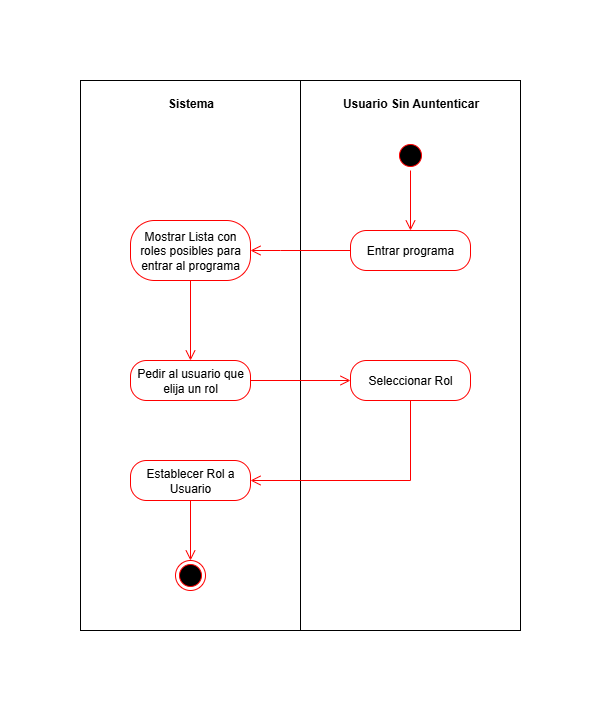

The diagram above was exported from draw.io. Its source (the exported page's mxGraphModel, read from the mxfile embedded in the PNG):
<mxGraphModel dx="1426" dy="841" grid="1" gridSize="10" guides="1" tooltips="1" connect="1" arrows="1" fold="1" page="1" pageScale="1" pageWidth="827" pageHeight="1169" math="0" shadow="0">
  <root>
    <mxCell id="0" />
    <mxCell id="1" parent="0" />
    <mxCell id="FxhMo-g7Yz77-BY89j6r-2" value="" style="rounded=0;whiteSpace=wrap;html=1;movable=0;resizable=0;rotatable=0;deletable=0;editable=0;locked=1;connectable=0;fillColor=default;strokeColor=none;" parent="1" vertex="1">
      <mxGeometry x="114" y="230" width="600" height="710" as="geometry" />
    </mxCell>
    <mxCell id="8wmU401HQid1UuOka48V-1" value="" style="rounded=0;whiteSpace=wrap;html=1;movable=0;resizable=0;rotatable=0;deletable=0;editable=0;locked=1;connectable=0;fillColor=default;" parent="1" vertex="1">
      <mxGeometry x="194" y="310" width="220" height="550" as="geometry" />
    </mxCell>
    <mxCell id="8wmU401HQid1UuOka48V-4" value="" style="rounded=0;whiteSpace=wrap;html=1;movable=0;resizable=0;rotatable=0;deletable=0;editable=0;locked=1;connectable=0;fillColor=default;" parent="1" vertex="1">
      <mxGeometry x="414" y="310" width="220" height="550" as="geometry" />
    </mxCell>
    <mxCell id="8wmU401HQid1UuOka48V-2" value="" style="ellipse;html=1;shape=startState;fillColor=#000000;strokeColor=#ff0000;movable=0;resizable=0;rotatable=0;deletable=0;editable=0;locked=1;connectable=0;" parent="1" vertex="1">
      <mxGeometry x="509" y="370" width="30" height="30" as="geometry" />
    </mxCell>
    <mxCell id="8wmU401HQid1UuOka48V-3" value="" style="edgeStyle=orthogonalEdgeStyle;html=1;verticalAlign=bottom;endArrow=open;endSize=8;strokeColor=#ff0000;rounded=0;entryX=0.5;entryY=0;entryDx=0;entryDy=0;movable=0;resizable=0;rotatable=0;deletable=0;editable=0;locked=1;connectable=0;" parent="1" source="8wmU401HQid1UuOka48V-2" target="8wmU401HQid1UuOka48V-8" edge="1">
      <mxGeometry relative="1" as="geometry">
        <mxPoint x="529" y="460" as="targetPoint" />
      </mxGeometry>
    </mxCell>
    <mxCell id="8wmU401HQid1UuOka48V-5" value="Sistema" style="text;align=center;fontStyle=1;verticalAlign=middle;spacingLeft=3;spacingRight=3;strokeColor=none;rotatable=0;points=[[0,0.5],[1,0.5]];portConstraint=eastwest;html=1;movable=0;resizable=0;deletable=0;editable=0;locked=1;connectable=0;" parent="1" vertex="1">
      <mxGeometry x="264" y="320" width="80" height="26" as="geometry" />
    </mxCell>
    <mxCell id="8wmU401HQid1UuOka48V-6" value="Usuario Sin Auntenticar" style="text;align=center;fontStyle=1;verticalAlign=middle;spacingLeft=3;spacingRight=3;strokeColor=none;rotatable=0;points=[[0,0.5],[1,0.5]];portConstraint=eastwest;html=1;movable=0;resizable=0;deletable=0;editable=0;locked=1;connectable=0;" parent="1" vertex="1">
      <mxGeometry x="484" y="320" width="80" height="26" as="geometry" />
    </mxCell>
    <mxCell id="8wmU401HQid1UuOka48V-8" value="Entrar programa" style="rounded=1;whiteSpace=wrap;html=1;arcSize=40;fontColor=#000000;fillColor=#FFFFFF;strokeColor=#ff0000;movable=0;resizable=0;rotatable=0;deletable=0;editable=0;locked=1;connectable=0;" parent="1" vertex="1">
      <mxGeometry x="464" y="460" width="120" height="40" as="geometry" />
    </mxCell>
    <mxCell id="8wmU401HQid1UuOka48V-9" value="" style="edgeStyle=orthogonalEdgeStyle;html=1;verticalAlign=bottom;endArrow=open;endSize=8;strokeColor=#ff0000;rounded=0;entryX=1;entryY=0.5;entryDx=0;entryDy=0;movable=0;resizable=0;rotatable=0;deletable=0;editable=0;locked=1;connectable=0;" parent="1" source="8wmU401HQid1UuOka48V-8" target="8wmU401HQid1UuOka48V-11" edge="1">
      <mxGeometry relative="1" as="geometry">
        <mxPoint x="344" y="480" as="targetPoint" />
        <Array as="points">
          <mxPoint x="394" y="480" />
          <mxPoint x="394" y="480" />
        </Array>
      </mxGeometry>
    </mxCell>
    <mxCell id="8wmU401HQid1UuOka48V-11" value="Mostrar Lista con roles posibles para entrar al programa" style="rounded=1;whiteSpace=wrap;html=1;arcSize=40;fontColor=#000000;fillColor=#FFFFFF;strokeColor=#ff0000;movable=0;resizable=0;rotatable=0;deletable=0;editable=0;locked=1;connectable=0;" parent="1" vertex="1">
      <mxGeometry x="244" y="450" width="120" height="60" as="geometry" />
    </mxCell>
    <mxCell id="8wmU401HQid1UuOka48V-14" value="Seleccionar Rol" style="rounded=1;whiteSpace=wrap;html=1;arcSize=40;fontColor=#000000;fillColor=#FFFFFF;strokeColor=#ff0000;movable=0;resizable=0;rotatable=0;deletable=0;editable=0;locked=1;connectable=0;" parent="1" vertex="1">
      <mxGeometry x="464" y="590" width="120" height="40" as="geometry" />
    </mxCell>
    <mxCell id="8wmU401HQid1UuOka48V-15" value="" style="edgeStyle=orthogonalEdgeStyle;html=1;verticalAlign=bottom;endArrow=open;endSize=8;strokeColor=#ff0000;rounded=0;entryX=1;entryY=0.5;entryDx=0;entryDy=0;exitX=0.5;exitY=1;exitDx=0;exitDy=0;movable=0;resizable=0;rotatable=0;deletable=0;editable=0;locked=1;connectable=0;" parent="1" source="8wmU401HQid1UuOka48V-14" target="8wmU401HQid1UuOka48V-17" edge="1">
      <mxGeometry relative="1" as="geometry">
        <mxPoint x="529" y="660" as="targetPoint" />
        <Array as="points">
          <mxPoint x="524" y="710" />
        </Array>
      </mxGeometry>
    </mxCell>
    <mxCell id="8wmU401HQid1UuOka48V-17" value="Establecer Rol a Usuario" style="rounded=1;whiteSpace=wrap;html=1;arcSize=40;fontColor=#000000;fillColor=none;strokeColor=#ff0000;fillStyle=auto;movable=0;resizable=0;rotatable=0;deletable=0;editable=0;locked=1;connectable=0;" parent="1" vertex="1">
      <mxGeometry x="244" y="690" width="120" height="40" as="geometry" />
    </mxCell>
    <mxCell id="8wmU401HQid1UuOka48V-18" value="" style="edgeStyle=orthogonalEdgeStyle;html=1;verticalAlign=bottom;endArrow=open;endSize=8;strokeColor=#ff0000;rounded=0;movable=0;resizable=0;rotatable=0;deletable=0;editable=0;locked=1;connectable=0;" parent="1" source="8wmU401HQid1UuOka48V-17" edge="1">
      <mxGeometry relative="1" as="geometry">
        <mxPoint x="304" y="790" as="targetPoint" />
      </mxGeometry>
    </mxCell>
    <mxCell id="8wmU401HQid1UuOka48V-19" value="" style="ellipse;html=1;shape=endState;fillColor=#000000;strokeColor=#ff0000;movable=0;resizable=0;rotatable=0;deletable=0;editable=0;locked=1;connectable=0;" parent="1" vertex="1">
      <mxGeometry x="289" y="790" width="30" height="30" as="geometry" />
    </mxCell>
    <mxCell id="iN6wRb-p5ZYEoCRd14RV-2" value="" style="edgeStyle=orthogonalEdgeStyle;html=1;verticalAlign=bottom;endArrow=open;endSize=8;strokeColor=#ff0000;rounded=0;entryX=0;entryY=0.5;entryDx=0;entryDy=0;movable=0;resizable=0;rotatable=0;deletable=0;editable=0;locked=1;connectable=0;" parent="1" source="iN6wRb-p5ZYEoCRd14RV-1" target="8wmU401HQid1UuOka48V-14" edge="1">
      <mxGeometry relative="1" as="geometry">
        <mxPoint x="134" y="700" as="targetPoint" />
      </mxGeometry>
    </mxCell>
    <mxCell id="iN6wRb-p5ZYEoCRd14RV-3" value="" style="edgeStyle=orthogonalEdgeStyle;html=1;verticalAlign=bottom;endArrow=open;endSize=8;strokeColor=#ff0000;rounded=0;entryX=0.5;entryY=0;entryDx=0;entryDy=0;movable=0;resizable=0;rotatable=0;deletable=0;editable=0;locked=1;connectable=0;" parent="1" source="8wmU401HQid1UuOka48V-11" target="iN6wRb-p5ZYEoCRd14RV-1" edge="1">
      <mxGeometry relative="1" as="geometry">
        <mxPoint x="464" y="610" as="targetPoint" />
        <Array as="points" />
        <mxPoint x="304" y="510" as="sourcePoint" />
      </mxGeometry>
    </mxCell>
    <mxCell id="iN6wRb-p5ZYEoCRd14RV-1" value="Pedir al usuario que elija un rol" style="rounded=1;whiteSpace=wrap;html=1;arcSize=40;fontColor=#000000;fillColor=none;strokeColor=#ff0000;movable=0;resizable=0;rotatable=0;deletable=0;editable=0;locked=1;connectable=0;" parent="1" vertex="1">
      <mxGeometry x="244" y="590" width="120" height="40" as="geometry" />
    </mxCell>
  </root>
</mxGraphModel>